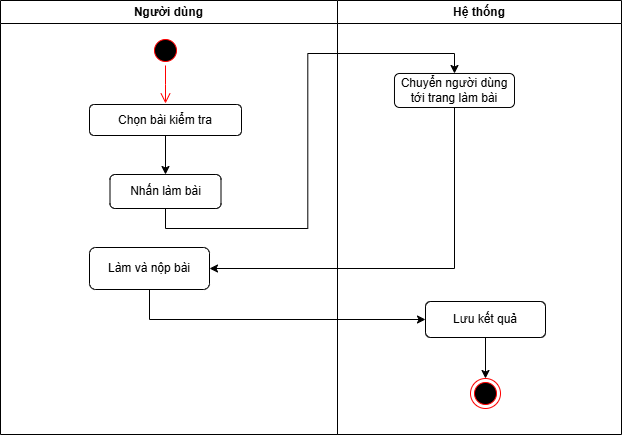

The diagram above was exported from draw.io. Its source (the exported page's mxGraphModel, read from the mxfile embedded in the PNG):
<mxGraphModel dx="1042" dy="535" grid="0" gridSize="10" guides="1" tooltips="1" connect="1" arrows="1" fold="1" page="0" pageScale="1" pageWidth="827" pageHeight="1169" math="0" shadow="0">
  <root>
    <mxCell id="0" />
    <mxCell id="1" parent="0" />
    <mxCell id="mr3ZMdPQU_mBUOU3xIoC-1" value="Người dùng" style="swimlane;whiteSpace=wrap;html=1;" vertex="1" parent="1">
      <mxGeometry x="176" y="301" width="337" height="434" as="geometry" />
    </mxCell>
    <mxCell id="mr3ZMdPQU_mBUOU3xIoC-2" value="" style="ellipse;html=1;shape=startState;fillColor=#000000;strokeColor=#ff0000;" vertex="1" parent="mr3ZMdPQU_mBUOU3xIoC-1">
      <mxGeometry x="150" y="35" width="30" height="30" as="geometry" />
    </mxCell>
    <mxCell id="mr3ZMdPQU_mBUOU3xIoC-3" value="" style="edgeStyle=orthogonalEdgeStyle;html=1;verticalAlign=bottom;endArrow=open;endSize=8;strokeColor=#ff0000;rounded=0;" edge="1" parent="mr3ZMdPQU_mBUOU3xIoC-1" source="mr3ZMdPQU_mBUOU3xIoC-2">
      <mxGeometry relative="1" as="geometry">
        <mxPoint x="165" y="103" as="targetPoint" />
      </mxGeometry>
    </mxCell>
    <mxCell id="mr3ZMdPQU_mBUOU3xIoC-4" value="Chọn bài kiểm tra" style="rounded=1;whiteSpace=wrap;html=1;" vertex="1" parent="mr3ZMdPQU_mBUOU3xIoC-1">
      <mxGeometry x="89" y="104" width="152" height="31" as="geometry" />
    </mxCell>
    <mxCell id="mr3ZMdPQU_mBUOU3xIoC-6" value="Nhấn làm bài" style="rounded=1;whiteSpace=wrap;html=1;" vertex="1" parent="mr3ZMdPQU_mBUOU3xIoC-1">
      <mxGeometry x="109.5" y="174" width="111" height="34" as="geometry" />
    </mxCell>
    <mxCell id="mr3ZMdPQU_mBUOU3xIoC-7" value="" style="endArrow=classic;html=1;rounded=0;exitX=0.5;exitY=1;exitDx=0;exitDy=0;entryX=0.5;entryY=0;entryDx=0;entryDy=0;" edge="1" parent="mr3ZMdPQU_mBUOU3xIoC-1" source="mr3ZMdPQU_mBUOU3xIoC-4" target="mr3ZMdPQU_mBUOU3xIoC-6">
      <mxGeometry width="50" height="50" relative="1" as="geometry">
        <mxPoint x="261" y="204" as="sourcePoint" />
        <mxPoint x="311" y="154" as="targetPoint" />
      </mxGeometry>
    </mxCell>
    <mxCell id="mr3ZMdPQU_mBUOU3xIoC-11" value="Làm và nộp bài" style="rounded=1;whiteSpace=wrap;html=1;" vertex="1" parent="mr3ZMdPQU_mBUOU3xIoC-1">
      <mxGeometry x="89" y="247" width="120" height="42" as="geometry" />
    </mxCell>
    <mxCell id="mr3ZMdPQU_mBUOU3xIoC-9" value="Hệ thống" style="swimlane;whiteSpace=wrap;html=1;" vertex="1" parent="1">
      <mxGeometry x="513" y="301" width="284" height="434" as="geometry" />
    </mxCell>
    <mxCell id="mr3ZMdPQU_mBUOU3xIoC-12" value="" style="ellipse;html=1;shape=endState;fillColor=#000000;strokeColor=#ff0000;" vertex="1" parent="mr3ZMdPQU_mBUOU3xIoC-9">
      <mxGeometry x="133" y="378" width="30" height="30" as="geometry" />
    </mxCell>
    <mxCell id="mr3ZMdPQU_mBUOU3xIoC-13" style="edgeStyle=orthogonalEdgeStyle;rounded=0;orthogonalLoop=1;jettySize=auto;html=1;exitX=0.5;exitY=1;exitDx=0;exitDy=0;entryX=0.5;entryY=0;entryDx=0;entryDy=0;" edge="1" parent="mr3ZMdPQU_mBUOU3xIoC-9" source="mr3ZMdPQU_mBUOU3xIoC-14" target="mr3ZMdPQU_mBUOU3xIoC-12">
      <mxGeometry relative="1" as="geometry" />
    </mxCell>
    <mxCell id="mr3ZMdPQU_mBUOU3xIoC-14" value="Lưu kết quả" style="rounded=1;whiteSpace=wrap;html=1;" vertex="1" parent="mr3ZMdPQU_mBUOU3xIoC-9">
      <mxGeometry x="88" y="301" width="120" height="36" as="geometry" />
    </mxCell>
    <mxCell id="mr3ZMdPQU_mBUOU3xIoC-8" value="Chuyển người dùng tới trang làm bài" style="rounded=1;whiteSpace=wrap;html=1;" vertex="1" parent="mr3ZMdPQU_mBUOU3xIoC-9">
      <mxGeometry x="57" y="73" width="120" height="34" as="geometry" />
    </mxCell>
    <mxCell id="mr3ZMdPQU_mBUOU3xIoC-5" style="edgeStyle=orthogonalEdgeStyle;rounded=0;orthogonalLoop=1;jettySize=auto;html=1;exitX=0.5;exitY=1;exitDx=0;exitDy=0;entryX=0.5;entryY=0;entryDx=0;entryDy=0;" edge="1" parent="1" source="mr3ZMdPQU_mBUOU3xIoC-6" target="mr3ZMdPQU_mBUOU3xIoC-8">
      <mxGeometry relative="1" as="geometry" />
    </mxCell>
    <mxCell id="mr3ZMdPQU_mBUOU3xIoC-17" style="edgeStyle=orthogonalEdgeStyle;rounded=0;orthogonalLoop=1;jettySize=auto;html=1;exitX=0.5;exitY=1;exitDx=0;exitDy=0;entryX=1;entryY=0.5;entryDx=0;entryDy=0;" edge="1" parent="1" source="mr3ZMdPQU_mBUOU3xIoC-8" target="mr3ZMdPQU_mBUOU3xIoC-11">
      <mxGeometry relative="1" as="geometry" />
    </mxCell>
    <mxCell id="mr3ZMdPQU_mBUOU3xIoC-18" style="edgeStyle=orthogonalEdgeStyle;rounded=0;orthogonalLoop=1;jettySize=auto;html=1;exitX=0.5;exitY=1;exitDx=0;exitDy=0;entryX=0;entryY=0.5;entryDx=0;entryDy=0;" edge="1" parent="1" source="mr3ZMdPQU_mBUOU3xIoC-11" target="mr3ZMdPQU_mBUOU3xIoC-14">
      <mxGeometry relative="1" as="geometry" />
    </mxCell>
  </root>
</mxGraphModel>